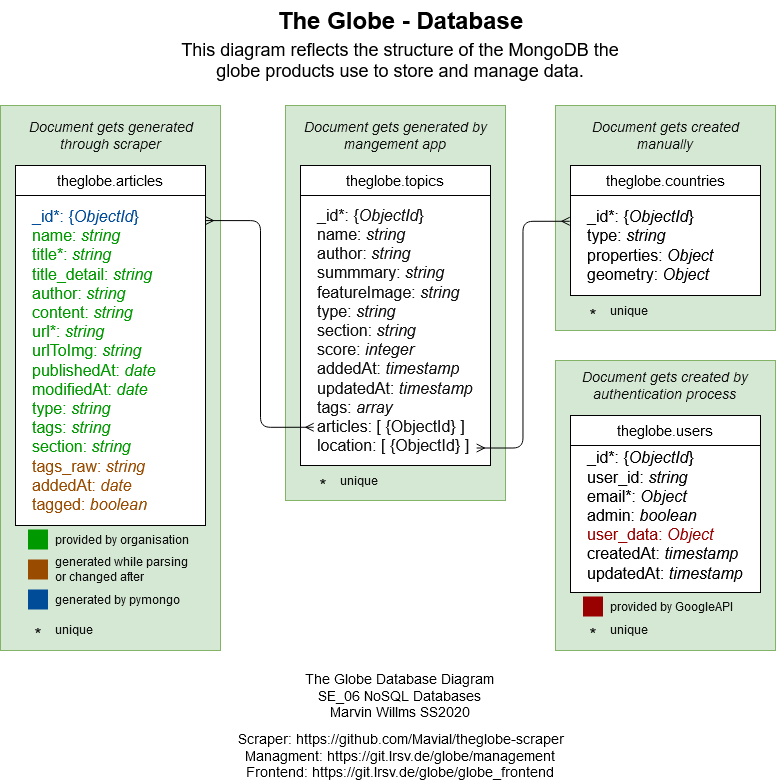

The diagram above was exported from draw.io. Its source (the exported page's mxGraphModel, read from the mxfile embedded in the PNG):
<mxGraphModel dx="888" dy="640" grid="1" gridSize="10" guides="1" tooltips="1" connect="1" arrows="1" fold="1" page="1" pageScale="1" pageWidth="1100" pageHeight="850" background="#ffffff" math="0" shadow="0">
  <root>
    <mxCell id="0" />
    <mxCell id="1" parent="0" />
    <mxCell id="zewz1915rxuU7nbPM7QS-16" value="" style="html=1;dashed=0;whitespace=wrap;fillColor=#d5e8d4;strokeColor=#82b366;" vertex="1" parent="1">
      <mxGeometry x="705" y="400" width="220" height="290" as="geometry" />
    </mxCell>
    <mxCell id="zewz1915rxuU7nbPM7QS-15" value="" style="html=1;dashed=0;whitespace=wrap;fillColor=#d5e8d4;strokeColor=#82b366;" vertex="1" parent="1">
      <mxGeometry x="705" y="145" width="220" height="225" as="geometry" />
    </mxCell>
    <mxCell id="zewz1915rxuU7nbPM7QS-14" value="" style="html=1;dashed=0;whitespace=wrap;fillColor=#d5e8d4;strokeColor=#82b366;" vertex="1" parent="1">
      <mxGeometry x="435" y="145" width="220" height="395" as="geometry" />
    </mxCell>
    <mxCell id="zewz1915rxuU7nbPM7QS-1" value="" style="html=1;dashed=0;whitespace=wrap;fillColor=#d5e8d4;strokeColor=#82b366;" vertex="1" parent="1">
      <mxGeometry x="150" y="145" width="220" height="545" as="geometry" />
    </mxCell>
    <mxCell id="dPEpU2Gl7gERsclB_nwO-1" value="&lt;div align=&quot;left&quot;&gt;&lt;br&gt;&lt;/div&gt;" style="rounded=0;whiteSpace=wrap;html=1;align=left;" parent="1" vertex="1">
      <mxGeometry x="165" y="205" width="190" height="360" as="geometry" />
    </mxCell>
    <mxCell id="dPEpU2Gl7gERsclB_nwO-2" value="&lt;font style=&quot;font-size: 15px&quot;&gt;theglobe.articles&lt;/font&gt;" style="rounded=0;whiteSpace=wrap;html=1;" parent="1" vertex="1">
      <mxGeometry x="165" y="205" width="190" height="30" as="geometry" />
    </mxCell>
    <mxCell id="dPEpU2Gl7gERsclB_nwO-4" value="&lt;div style=&quot;font-size: 16px&quot;&gt;&lt;font style=&quot;font-size: 16px&quot;&gt;&lt;font color=&quot;#004C99&quot;&gt;_id*: {&lt;i&gt;ObjectId&lt;/i&gt;}&lt;/font&gt;&lt;br&gt;&lt;font color=&quot;#009900&quot;&gt;name: &lt;i&gt;string&lt;/i&gt;&lt;/font&gt;&lt;/font&gt;&lt;/div&gt;&lt;div style=&quot;font-size: 16px&quot;&gt;&lt;font style=&quot;font-size: 16px&quot; color=&quot;#009900&quot;&gt;title*: &lt;i&gt;string&lt;/i&gt;&lt;/font&gt;&lt;/div&gt;&lt;div style=&quot;font-size: 16px&quot;&gt;&lt;font style=&quot;font-size: 16px&quot; color=&quot;#009900&quot;&gt;title_detail: &lt;i&gt;string&lt;/i&gt;&lt;/font&gt;&lt;/div&gt;&lt;div style=&quot;font-size: 16px&quot;&gt;&lt;font style=&quot;font-size: 16px&quot; color=&quot;#009900&quot;&gt;author: &lt;i&gt;string&lt;/i&gt;&lt;/font&gt;&lt;/div&gt;&lt;div style=&quot;font-size: 16px&quot;&gt;&lt;font style=&quot;font-size: 16px&quot; color=&quot;#009900&quot;&gt;content: &lt;i&gt;string&lt;/i&gt;&lt;/font&gt;&lt;/div&gt;&lt;div style=&quot;font-size: 16px&quot;&gt;&lt;font style=&quot;font-size: 16px&quot; color=&quot;#009900&quot;&gt;url*: &lt;i&gt;string&lt;/i&gt;&lt;br&gt;&lt;/font&gt;&lt;/div&gt;&lt;div style=&quot;font-size: 16px&quot;&gt;&lt;font style=&quot;font-size: 16px&quot; color=&quot;#009900&quot;&gt;urlToImg: &lt;i&gt;string&lt;/i&gt;&lt;/font&gt;&lt;/div&gt;&lt;div style=&quot;font-size: 16px&quot;&gt;&lt;font style=&quot;font-size: 16px&quot; color=&quot;#009900&quot;&gt;publishedAt: &lt;i&gt;date&lt;/i&gt;&lt;/font&gt;&lt;/div&gt;&lt;div style=&quot;font-size: 16px&quot;&gt;&lt;font style=&quot;font-size: 16px&quot; color=&quot;#009900&quot;&gt;modifiedAt: &lt;i&gt;date&lt;/i&gt;&lt;br&gt;&lt;i&gt;&lt;/i&gt;&lt;/font&gt;&lt;/div&gt;&lt;div style=&quot;font-size: 16px&quot;&gt;&lt;font style=&quot;font-size: 16px&quot; color=&quot;#009900&quot;&gt;type: &lt;i&gt;string&lt;/i&gt;&lt;/font&gt;&lt;/div&gt;&lt;div style=&quot;font-size: 16px&quot;&gt;&lt;font style=&quot;font-size: 16px&quot; color=&quot;#009900&quot;&gt;tags: &lt;i&gt;string&lt;/i&gt;&lt;/font&gt;&lt;/div&gt;&lt;div style=&quot;font-size: 16px&quot;&gt;&lt;font style=&quot;font-size: 16px&quot; color=&quot;#009900&quot;&gt;section: &lt;i&gt;string&lt;/i&gt;&lt;/font&gt;&lt;/div&gt;&lt;div style=&quot;font-size: 16px&quot;&gt;&lt;font style=&quot;font-size: 16px&quot; color=&quot;#994C00&quot;&gt;tags_raw: &lt;i&gt;string&lt;/i&gt;&lt;/font&gt;&lt;font color=&quot;#994C00&quot;&gt;&lt;br&gt;&lt;font style=&quot;font-size: 16px&quot;&gt;&lt;font style=&quot;font-size: 16px&quot;&gt;addedAt:&lt;/font&gt;&lt;i&gt;&lt;font style=&quot;font-size: 16px&quot;&gt;&lt;i&gt; date&lt;/i&gt;&lt;/font&gt;&lt;/i&gt;&lt;/font&gt;&lt;/font&gt;&lt;/div&gt;&lt;div style=&quot;font-size: 16px&quot;&gt;&lt;font style=&quot;font-size: 16px&quot;&gt;&lt;font color=&quot;#994C00&quot;&gt;tagged: &lt;i&gt;boolean&lt;/i&gt;&lt;/font&gt;&lt;br&gt;&lt;/font&gt;&lt;/div&gt;" style="text;html=1;strokeColor=none;fillColor=none;align=left;verticalAlign=middle;whiteSpace=wrap;rounded=0;" parent="1" vertex="1">
      <mxGeometry x="180" y="245" width="160" height="310" as="geometry" />
    </mxCell>
    <mxCell id="dPEpU2Gl7gERsclB_nwO-7" value="&lt;font style=&quot;font-size: 14px&quot;&gt;&lt;i&gt;&lt;font style=&quot;font-size: 14px&quot; color=&quot;#111111&quot;&gt;Document gets generated through scraper&lt;/font&gt;&lt;/i&gt;&lt;/font&gt;" style="text;html=1;strokeColor=none;fillColor=none;align=center;verticalAlign=middle;whiteSpace=wrap;rounded=0;fontColor=#FFFFFF;" parent="1" vertex="1">
      <mxGeometry x="167.5" y="155" width="185" height="40" as="geometry" />
    </mxCell>
    <mxCell id="dPEpU2Gl7gERsclB_nwO-8" value="" style="rounded=0;whiteSpace=wrap;html=1;strokeWidth=1;fontColor=#FFFFFF;align=left;strokeColor=none;fillColor=#009900;" parent="1" vertex="1">
      <mxGeometry x="177.5" y="569" width="20" height="20" as="geometry" />
    </mxCell>
    <mxCell id="dPEpU2Gl7gERsclB_nwO-9" value="&lt;font color=&quot;#111111&quot;&gt;provided by organisation&lt;/font&gt;" style="text;html=1;strokeColor=none;fillColor=none;align=left;verticalAlign=middle;whiteSpace=wrap;rounded=0;fontColor=#FFFFFF;" parent="1" vertex="1">
      <mxGeometry x="202.5" y="569" width="140" height="20" as="geometry" />
    </mxCell>
    <mxCell id="dPEpU2Gl7gERsclB_nwO-10" value="" style="rounded=0;whiteSpace=wrap;html=1;strokeWidth=1;fontColor=#FFFFFF;align=left;strokeColor=none;fillColor=#994C00;" parent="1" vertex="1">
      <mxGeometry x="177.5" y="599" width="20" height="20" as="geometry" />
    </mxCell>
    <mxCell id="dPEpU2Gl7gERsclB_nwO-11" value="&lt;font color=&quot;#111111&quot;&gt;generated while parsing or changed after&lt;br&gt;&lt;/font&gt;" style="text;html=1;strokeColor=none;fillColor=none;align=left;verticalAlign=middle;whiteSpace=wrap;rounded=0;fontColor=#FFFFFF;" parent="1" vertex="1">
      <mxGeometry x="202.5" y="599" width="140" height="20" as="geometry" />
    </mxCell>
    <mxCell id="dPEpU2Gl7gERsclB_nwO-12" value="" style="rounded=0;whiteSpace=wrap;html=1;strokeWidth=1;fontColor=#FFFFFF;align=left;strokeColor=none;fillColor=#004C99;" parent="1" vertex="1">
      <mxGeometry x="177.5" y="629" width="20" height="20" as="geometry" />
    </mxCell>
    <mxCell id="dPEpU2Gl7gERsclB_nwO-13" value="&lt;font color=&quot;#111111&quot;&gt;generated by pymongo&lt;/font&gt;" style="text;html=1;strokeColor=none;fillColor=none;align=left;verticalAlign=middle;whiteSpace=wrap;rounded=0;fontColor=#FFFFFF;" parent="1" vertex="1">
      <mxGeometry x="202.5" y="629" width="140" height="20" as="geometry" />
    </mxCell>
    <mxCell id="dPEpU2Gl7gERsclB_nwO-14" value="&lt;font style=&quot;font-size: 18px&quot; color=&quot;#111111&quot;&gt;*&lt;/font&gt;" style="text;html=1;strokeColor=none;fillColor=none;align=center;verticalAlign=middle;whiteSpace=wrap;rounded=0;fontColor=#FFFFFF;" parent="1" vertex="1">
      <mxGeometry x="177.5" y="669" width="20" height="10" as="geometry" />
    </mxCell>
    <mxCell id="dPEpU2Gl7gERsclB_nwO-15" value="&lt;font color=&quot;#111111&quot;&gt;unique&lt;/font&gt;" style="text;html=1;strokeColor=none;fillColor=none;align=left;verticalAlign=middle;whiteSpace=wrap;rounded=0;fontColor=#FFFFFF;" parent="1" vertex="1">
      <mxGeometry x="202.5" y="659" width="140" height="20" as="geometry" />
    </mxCell>
    <mxCell id="dPEpU2Gl7gERsclB_nwO-17" value="&lt;div align=&quot;left&quot;&gt;&lt;br&gt;&lt;/div&gt;" style="rounded=0;whiteSpace=wrap;html=1;align=left;" parent="1" vertex="1">
      <mxGeometry x="450" y="205" width="190" height="300" as="geometry" />
    </mxCell>
    <mxCell id="dPEpU2Gl7gERsclB_nwO-18" value="&lt;font style=&quot;font-size: 15px&quot;&gt;theglobe.topics&lt;/font&gt;" style="rounded=0;whiteSpace=wrap;html=1;" parent="1" vertex="1">
      <mxGeometry x="450" y="205" width="190" height="30" as="geometry" />
    </mxCell>
    <mxCell id="dPEpU2Gl7gERsclB_nwO-19" value="&lt;div style=&quot;font-size: 16px&quot;&gt;&lt;font style=&quot;font-size: 16px&quot; color=&quot;#111111&quot;&gt;_id*: {&lt;i&gt;ObjectId&lt;/i&gt;}&lt;br&gt;name: &lt;i&gt;string&lt;/i&gt;&lt;/font&gt;&lt;/div&gt;&lt;div style=&quot;font-size: 16px&quot;&gt;&lt;font style=&quot;font-size: 16px&quot; color=&quot;#111111&quot;&gt;author: &lt;i&gt;string&lt;/i&gt;&lt;/font&gt;&lt;/div&gt;&lt;div style=&quot;font-size: 16px&quot;&gt;&lt;font style=&quot;font-size: 16px&quot; color=&quot;#111111&quot;&gt;summmary: &lt;i&gt;string&lt;/i&gt;&lt;/font&gt;&lt;/div&gt;&lt;div style=&quot;font-size: 16px&quot;&gt;&lt;font style=&quot;font-size: 16px&quot; color=&quot;#111111&quot;&gt;featureImage: &lt;i&gt;string&lt;/i&gt;&lt;/font&gt;&lt;/div&gt;&lt;div style=&quot;font-size: 16px&quot;&gt;&lt;font style=&quot;font-size: 16px&quot; color=&quot;#111111&quot;&gt;type: &lt;i&gt;string&lt;/i&gt;&lt;/font&gt;&lt;/div&gt;&lt;div style=&quot;font-size: 16px&quot;&gt;&lt;font style=&quot;font-size: 16px&quot; color=&quot;#111111&quot;&gt;section: &lt;i&gt;string&lt;/i&gt;&lt;br&gt;&lt;/font&gt;&lt;/div&gt;&lt;div style=&quot;font-size: 16px&quot;&gt;&lt;font style=&quot;font-size: 16px&quot; color=&quot;#111111&quot;&gt;score: &lt;i&gt;integer&lt;/i&gt;&lt;/font&gt;&lt;/div&gt;&lt;div style=&quot;font-size: 16px&quot;&gt;&lt;font style=&quot;font-size: 16px&quot; color=&quot;#111111&quot;&gt;addedAt: &lt;i&gt;timestamp&lt;/i&gt;&lt;/font&gt;&lt;/div&gt;&lt;div style=&quot;font-size: 16px&quot;&gt;&lt;font style=&quot;font-size: 16px&quot; color=&quot;#111111&quot;&gt;updatedAt: &lt;i&gt;timestamp&lt;/i&gt;&lt;/font&gt;&lt;/div&gt;&lt;div style=&quot;font-size: 16px&quot;&gt;&lt;font style=&quot;font-size: 16px&quot; color=&quot;#111111&quot;&gt;tags: &lt;i&gt;array&lt;/i&gt;&lt;br&gt;articles: [ {ObjectId} ]&lt;br&gt;&lt;/font&gt;&lt;/div&gt;&lt;div style=&quot;font-size: 16px&quot;&gt;&lt;font style=&quot;font-size: 16px&quot; color=&quot;#111111&quot;&gt;location: [ {ObjectId} ]&lt;br&gt;&lt;/font&gt;&lt;/div&gt;" style="text;html=1;strokeColor=none;fillColor=none;align=left;verticalAlign=middle;whiteSpace=wrap;rounded=0;" parent="1" vertex="1">
      <mxGeometry x="465" y="245" width="160" height="250" as="geometry" />
    </mxCell>
    <mxCell id="dPEpU2Gl7gERsclB_nwO-20" value="&lt;div align=&quot;left&quot;&gt;&lt;br&gt;&lt;/div&gt;" style="rounded=0;whiteSpace=wrap;html=1;align=left;" parent="1" vertex="1">
      <mxGeometry x="720" y="205" width="190" height="130" as="geometry" />
    </mxCell>
    <mxCell id="dPEpU2Gl7gERsclB_nwO-21" value="&lt;font style=&quot;font-size: 15px&quot;&gt;theglobe.countries&lt;/font&gt;" style="rounded=0;whiteSpace=wrap;html=1;" parent="1" vertex="1">
      <mxGeometry x="720" y="205" width="190" height="30" as="geometry" />
    </mxCell>
    <mxCell id="dPEpU2Gl7gERsclB_nwO-22" value="&lt;div style=&quot;font-size: 16px&quot;&gt;&lt;font style=&quot;font-size: 16px&quot;&gt;_id*: {&lt;i&gt;ObjectId&lt;/i&gt;}&lt;br&gt;&lt;/font&gt;&lt;/div&gt;&lt;div style=&quot;font-size: 16px&quot;&gt;type: &lt;i&gt;string&lt;/i&gt;&lt;/div&gt;&lt;div style=&quot;font-size: 16px&quot;&gt;properties: &lt;i&gt;Object&lt;/i&gt;&lt;/div&gt;&lt;div style=&quot;font-size: 16px&quot;&gt;geometry:&lt;i&gt; Object&lt;/i&gt;&lt;br&gt;&lt;font style=&quot;font-size: 16px&quot;&gt;&lt;/font&gt;&lt;/div&gt;" style="text;html=1;strokeColor=none;fillColor=none;align=left;verticalAlign=middle;whiteSpace=wrap;rounded=0;" parent="1" vertex="1">
      <mxGeometry x="735" y="245" width="160" height="80" as="geometry" />
    </mxCell>
    <mxCell id="dPEpU2Gl7gERsclB_nwO-23" value="" style="endArrow=ERmany;html=1;fontColor=#FFFFFF;exitX=1;exitY=0.153;exitDx=0;exitDy=0;exitPerimeter=0;edgeStyle=orthogonalEdgeStyle;startArrow=ERmany;startFill=0;endFill=0;entryX=-0.011;entryY=0.887;entryDx=0;entryDy=0;entryPerimeter=0;" parent="1" source="dPEpU2Gl7gERsclB_nwO-1" target="dPEpU2Gl7gERsclB_nwO-19" edge="1">
      <mxGeometry width="50" height="50" relative="1" as="geometry">
        <mxPoint x="560" y="445" as="sourcePoint" />
        <mxPoint x="509" y="482" as="targetPoint" />
      </mxGeometry>
    </mxCell>
    <mxCell id="dPEpU2Gl7gERsclB_nwO-24" style="rounded=1;orthogonalLoop=1;jettySize=auto;html=1;exitX=1.007;exitY=0.97;exitDx=0;exitDy=0;entryX=-0.004;entryY=0.429;entryDx=0;entryDy=0;entryPerimeter=0;startArrow=ERmany;startFill=0;endArrow=ERmany;endFill=0;fontColor=#FFFFFF;exitPerimeter=0;edgeStyle=orthogonalEdgeStyle;" parent="1" source="dPEpU2Gl7gERsclB_nwO-19" target="dPEpU2Gl7gERsclB_nwO-20" edge="1">
      <mxGeometry relative="1" as="geometry" />
    </mxCell>
    <mxCell id="dPEpU2Gl7gERsclB_nwO-25" value="&lt;font style=&quot;font-size: 18px&quot; color=&quot;#111111&quot;&gt;*&lt;/font&gt;" style="text;html=1;strokeColor=none;fillColor=none;align=center;verticalAlign=middle;whiteSpace=wrap;rounded=0;fontColor=#FFFFFF;" parent="1" vertex="1">
      <mxGeometry x="462.5" y="520" width="20" height="10" as="geometry" />
    </mxCell>
    <mxCell id="dPEpU2Gl7gERsclB_nwO-26" value="&lt;font color=&quot;#111111&quot;&gt;unique&lt;/font&gt;" style="text;html=1;strokeColor=none;fillColor=none;align=left;verticalAlign=middle;whiteSpace=wrap;rounded=0;fontColor=#FFFFFF;" parent="1" vertex="1">
      <mxGeometry x="487.5" y="510" width="140" height="20" as="geometry" />
    </mxCell>
    <mxCell id="dPEpU2Gl7gERsclB_nwO-29" value="&lt;font style=&quot;font-size: 18px&quot; color=&quot;#111111&quot;&gt;*&lt;/font&gt;" style="text;html=1;strokeColor=none;fillColor=none;align=center;verticalAlign=middle;whiteSpace=wrap;rounded=0;fontColor=#FFFFFF;" parent="1" vertex="1">
      <mxGeometry x="732.5" y="350" width="20" height="10" as="geometry" />
    </mxCell>
    <mxCell id="dPEpU2Gl7gERsclB_nwO-30" value="&lt;font color=&quot;#111111&quot;&gt;unique&lt;/font&gt;" style="text;html=1;strokeColor=none;fillColor=none;align=left;verticalAlign=middle;whiteSpace=wrap;rounded=0;fontColor=#FFFFFF;" parent="1" vertex="1">
      <mxGeometry x="757.5" y="340" width="140" height="20" as="geometry" />
    </mxCell>
    <mxCell id="dPEpU2Gl7gERsclB_nwO-31" value="&lt;font style=&quot;font-size: 14px&quot;&gt;&lt;i&gt;&lt;font style=&quot;font-size: 14px&quot; color=&quot;#111111&quot;&gt;Document gets generated by mangement app&lt;br&gt;&lt;/font&gt;&lt;/i&gt;&lt;/font&gt;" style="text;html=1;strokeColor=none;fillColor=none;align=center;verticalAlign=middle;whiteSpace=wrap;rounded=0;fontColor=#FFFFFF;" parent="1" vertex="1">
      <mxGeometry x="450" y="155" width="190" height="40" as="geometry" />
    </mxCell>
    <mxCell id="dPEpU2Gl7gERsclB_nwO-33" value="&lt;font style=&quot;font-size: 14px&quot;&gt;&lt;i&gt;&lt;font style=&quot;font-size: 14px&quot; color=&quot;#111111&quot;&gt;Document gets created manually&lt;br&gt;&lt;/font&gt;&lt;/i&gt;&lt;/font&gt;" style="text;html=1;strokeColor=none;fillColor=none;align=center;verticalAlign=middle;whiteSpace=wrap;rounded=0;fontColor=#FFFFFF;" parent="1" vertex="1">
      <mxGeometry x="720" y="155" width="190" height="40" as="geometry" />
    </mxCell>
    <mxCell id="zewz1915rxuU7nbPM7QS-3" value="&lt;div align=&quot;left&quot;&gt;&lt;br&gt;&lt;/div&gt;" style="rounded=0;whiteSpace=wrap;html=1;align=left;" vertex="1" parent="1">
      <mxGeometry x="720" y="455" width="190" height="177" as="geometry" />
    </mxCell>
    <mxCell id="zewz1915rxuU7nbPM7QS-4" value="&lt;font style=&quot;font-size: 15px&quot;&gt;theglobe.users&lt;/font&gt;" style="rounded=0;whiteSpace=wrap;html=1;" vertex="1" parent="1">
      <mxGeometry x="720" y="455" width="190" height="30" as="geometry" />
    </mxCell>
    <mxCell id="zewz1915rxuU7nbPM7QS-5" value="&lt;div style=&quot;font-size: 16px&quot;&gt;&lt;font style=&quot;font-size: 16px&quot;&gt;_id*: {&lt;i&gt;ObjectId&lt;/i&gt;}&lt;br&gt;&lt;/font&gt;&lt;/div&gt;&lt;div style=&quot;font-size: 16px&quot;&gt;user_id: &lt;i&gt;string&lt;/i&gt;&lt;/div&gt;&lt;div style=&quot;font-size: 16px&quot;&gt;email*: &lt;i&gt;Object&lt;/i&gt;&lt;/div&gt;&lt;div style=&quot;font-size: 16px&quot;&gt;admin:&lt;i&gt; boolean&lt;/i&gt;&lt;/div&gt;&lt;div style=&quot;font-size: 16px&quot;&gt;&lt;font color=&quot;#990000&quot;&gt;user_data:&lt;i&gt; Object&lt;/i&gt;&lt;/font&gt;&lt;/div&gt;&lt;div style=&quot;font-size: 16px&quot;&gt;createdAt: &lt;i&gt;timestamp&lt;/i&gt;&lt;/div&gt;&lt;div style=&quot;font-size: 16px&quot;&gt;updatedAt: &lt;i&gt;timestamp&lt;/i&gt;&lt;br&gt;&lt;i&gt;&lt;/i&gt;&lt;/div&gt;" style="text;html=1;strokeColor=none;fillColor=none;align=left;verticalAlign=middle;whiteSpace=wrap;rounded=0;" vertex="1" parent="1">
      <mxGeometry x="735" y="485" width="160" height="140" as="geometry" />
    </mxCell>
    <mxCell id="zewz1915rxuU7nbPM7QS-6" value="&lt;font style=&quot;font-size: 18px&quot; color=&quot;#111111&quot;&gt;*&lt;/font&gt;" style="text;html=1;strokeColor=none;fillColor=none;align=center;verticalAlign=middle;whiteSpace=wrap;rounded=0;fontColor=#FFFFFF;" vertex="1" parent="1">
      <mxGeometry x="732.5" y="669" width="20" height="10" as="geometry" />
    </mxCell>
    <mxCell id="zewz1915rxuU7nbPM7QS-7" value="&lt;font color=&quot;#111111&quot;&gt;unique&lt;/font&gt;" style="text;html=1;strokeColor=none;fillColor=none;align=left;verticalAlign=middle;whiteSpace=wrap;rounded=0;fontColor=#FFFFFF;" vertex="1" parent="1">
      <mxGeometry x="757.5" y="659" width="140" height="20" as="geometry" />
    </mxCell>
    <mxCell id="zewz1915rxuU7nbPM7QS-8" value="&lt;font style=&quot;font-size: 14px&quot;&gt;&lt;i&gt;&lt;font style=&quot;font-size: 14px&quot; color=&quot;#111111&quot;&gt;Document gets created by authentication process&lt;br&gt;&lt;/font&gt;&lt;/i&gt;&lt;/font&gt;" style="text;html=1;strokeColor=none;fillColor=none;align=center;verticalAlign=middle;whiteSpace=wrap;rounded=0;fontColor=#FFFFFF;" vertex="1" parent="1">
      <mxGeometry x="720" y="405" width="190" height="40" as="geometry" />
    </mxCell>
    <mxCell id="zewz1915rxuU7nbPM7QS-10" value="" style="rounded=0;whiteSpace=wrap;html=1;strokeWidth=1;fontColor=#FFFFFF;align=left;strokeColor=none;fillColor=#990000;" vertex="1" parent="1">
      <mxGeometry x="732.5" y="636" width="20" height="20" as="geometry" />
    </mxCell>
    <mxCell id="zewz1915rxuU7nbPM7QS-11" value="&lt;font color=&quot;#111111&quot;&gt;provided by GoogleAPI&lt;/font&gt;" style="text;html=1;strokeColor=none;fillColor=none;align=left;verticalAlign=middle;whiteSpace=wrap;rounded=0;fontColor=#FFFFFF;" vertex="1" parent="1">
      <mxGeometry x="757.5" y="636" width="140" height="20" as="geometry" />
    </mxCell>
    <mxCell id="zewz1915rxuU7nbPM7QS-17" value="&lt;div style=&quot;font-size: 14px&quot;&gt;&lt;font style=&quot;font-size: 14px&quot;&gt;The Globe Database Diagram&lt;br&gt;&lt;/font&gt;&lt;/div&gt;&lt;div style=&quot;font-size: 14px&quot;&gt;&lt;font style=&quot;font-size: 14px&quot;&gt;SE_06 NoSQL Databases&lt;/font&gt;&lt;/div&gt;&lt;div style=&quot;font-size: 14px&quot;&gt;&lt;font style=&quot;font-size: 14px&quot;&gt;Marvin Willms SS2020&lt;br&gt;&lt;/font&gt;&lt;/div&gt;" style="text;html=1;strokeColor=none;fillColor=none;align=center;verticalAlign=middle;whiteSpace=wrap;rounded=0;" vertex="1" parent="1">
      <mxGeometry x="445" y="710" width="210" height="50" as="geometry" />
    </mxCell>
    <mxCell id="zewz1915rxuU7nbPM7QS-19" value="&lt;div style=&quot;font-size: 14px&quot;&gt;&lt;font style=&quot;font-size: 14px&quot;&gt;Scraper: &lt;a href=&quot;https://github.com/Mavial/theglobe-scraper&quot;&gt;https://github.com/Mavial/theglobe-scraper&lt;/a&gt;&lt;/font&gt;&lt;/div&gt;&lt;div style=&quot;font-size: 14px&quot;&gt;&lt;font style=&quot;font-size: 14px&quot;&gt;Managment: &lt;a href=&quot;https://git.lrsv.de/globe/management&quot;&gt;https://git.lrsv.de/globe/management&lt;/a&gt;&lt;br&gt;&lt;/font&gt;&lt;/div&gt;&lt;div style=&quot;font-size: 14px&quot;&gt;&lt;font style=&quot;font-size: 14px&quot;&gt;Frontend: &lt;a href=&quot;https://git.lrsv.de/globe/globe_frontend&quot;&gt;https://git.lrsv.de/globe/globe_frontend&lt;/a&gt;&lt;br&gt;&lt;/font&gt;&lt;/div&gt;" style="text;html=1;strokeColor=none;fillColor=none;align=center;verticalAlign=middle;whiteSpace=wrap;rounded=0;" vertex="1" parent="1">
      <mxGeometry x="378" y="770" width="345" height="50" as="geometry" />
    </mxCell>
    <mxCell id="zewz1915rxuU7nbPM7QS-20" value="The Globe - Database" style="text;strokeColor=none;fillColor=none;html=1;fontSize=24;fontStyle=1;verticalAlign=middle;align=center;" vertex="1" parent="1">
      <mxGeometry x="375" y="40" width="350" height="40" as="geometry" />
    </mxCell>
    <mxCell id="zewz1915rxuU7nbPM7QS-21" value="This diagram reflects the structure of the MongoDB the globe products use to store and manage data." style="text;strokeColor=none;fillColor=none;html=1;fontSize=18;fontStyle=0;verticalAlign=middle;align=center;whiteSpace=wrap;" vertex="1" parent="1">
      <mxGeometry x="330" y="80" width="440" height="40" as="geometry" />
    </mxCell>
  </root>
</mxGraphModel>